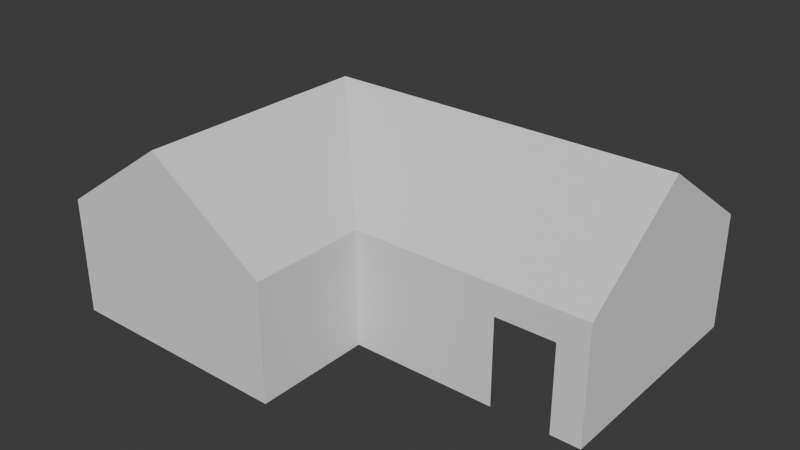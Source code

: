 # Source: house.blend  (saved by Blender 4.1.24; exported with 4.5.12 LTS)
import bpy
from mathutils import Matrix  # noqa: F401  (used for matrix-valued properties, if any)

bpy.ops.wm.read_factory_settings(use_empty=True)
scene = bpy.context.scene
scene.name = 'Scene'

# ---- collections
col_collection = bpy.data.collections.new('Collection'); scene.collection.children.link(col_collection)

# ---- world
world_world = bpy.data.worlds.new('World'); scene.world = world_world
world_world.use_nodes = True; world_world.node_tree.nodes.clear()
_N = world_world.node_tree.nodes; _L = world_world.node_tree.links
n0 = _N.new('ShaderNodeOutputWorld'); n0.name = 'World Output'; n0.location = (300, 300)
n1 = _N.new('ShaderNodeBackground'); n1.name = 'Background'; n1.location = (10, 300)
n1.inputs[0].default_value = (0.05088, 0.05088, 0.05088, 1.0)
_L.new(n1.outputs[0], n0.inputs[0])
n0.is_active_output = True
world_world.color = (0.05088, 0.05088, 0.05088)
world_world.use_sun_shadow = False
world_world.sun_shadow_jitter_overblur = 0.0

# ---- meshes
me_cube_001 = bpy.data.meshes.new('Cube.001')
me_cube_001.from_pydata([(-8.0, -4.0, 0.0), (-8.0, -4.0, 4.0), (-8.0, 4.0, 0.0), (-8.0, 4.0, 4.0), (8.0, -4.0, 0.0), (8.0, -4.0, 4.0), (8.0, 4.0, 0.0), (8.0, 4.0, 4.0), (0.0, 4.0, 0.0), (0.0, 4.0, 4.0), (0.0, -4.0, 0.0), (0.0, -4.0, 4.0), (-8.0, -8.0, 0.0), (-8.0, -8.0, 4.0), (0.0, -8.0, 0.0), (0.0, -8.0, 4.0), (-4.0, 4.0, 0.0), (-4.0, -4.0, 6.75), (-4.0, 4.0, 4.0), (-4.0, -8.0, 6.75), (-4.0, -8.0, 0.0), (-8.0, 0.0, 0.0), (-8.0, 0.0, 4.0), (8.0, 0.0, 0.0), (8.0, 0.0, 6.75), (0.0, 0.0, 6.75), (-4.0, 0.0, 6.75), (5.0, -4.0, 0.0), (5.0, -4.0, 4.0), (5.0, 4.0, 4.0), (7.0, 4.0, 4.0), (7.0, -4.0, 0.0), (5.0, 0.0, 6.75), (7.0, 0.0, 6.75), (7.0, 4.0, 0.0), (5.0, 4.0, 0.0), (7.0, -4.0, 4.0), (-8.0, -4.0, 3.0), (-8.0, 4.0, 3.0), (8.0, 4.0, 3.0), (8.0, -4.0, 3.0), (0.0, -4.0, 3.0), (0.0, 4.0, 3.0), (-8.0, -8.0, 3.0), (0.0, -8.0, 3.0), (-4.0, -8.0, 4.5), (-4.0, 4.0, 3.0), (8.0, 0.0, 4.5), (-8.0, 0.0, 3.0), (5.0, 4.0, 3.0), (7.0, -4.0, 3.0), (5.0, -4.0, 3.0), (7.0, 4.0, 3.0)], [], [(48, 22, 3, 38), (52, 30, 7, 39), (47, 24, 5, 40), (17, 1, 13, 19), (26, 22, 1, 17), (32, 25, 11, 28), (51, 28, 11, 41), (46, 18, 9, 42), (45, 19, 13, 43), (41, 11, 15, 44), (37, 0, 12, 43), (44, 15, 19, 45), (38, 3, 18, 46), (25, 26, 11), (11, 17, 19, 15), (9, 18, 26, 25), (29, 9, 25, 32), (18, 3, 26), (39, 7, 24, 47), (37, 1, 22, 48), (3, 22, 26), (17, 11, 26), (42, 9, 29, 49), (24, 33, 36, 5), (33, 32, 28, 36), (40, 5, 36, 50), (50, 36, 28, 51), (7, 30, 33, 24), (30, 29, 32, 33), (49, 29, 30, 52), (35, 49, 52, 34), (4, 40, 50, 31), (8, 42, 49, 35), (0, 37, 48, 21), (6, 39, 47, 23), (2, 38, 46, 16), (14, 44, 45, 20), (1, 37, 43, 13), (10, 41, 44, 14), (20, 45, 43, 12), (16, 46, 42, 8), (27, 51, 41, 10), (23, 47, 40, 4), (34, 52, 39, 6), (21, 48, 38, 2)])
_uv = me_cube_001.uv_layers.new(name='UVMap')
_uv.uv.foreach_set('vector', [0.5625, 0.125, 0.625, 0.125, 0.625, 0.25, 0.5625, 0.25, 0.5625, 0.4844, 0.625, 0.4844, 0.625, 0.5, 0.5625, 0.5, 0.5625, 0.625, 0.625, 0.625, 0.625, 0.75, 0.5625, 0.75, 0.8125, 0.75, 0.875, 0.75, 0.875, 0.75, 0.8125, 0.75, 0.8125, 0.625, 0.875, 0.625, 0.875, 0.75, 0.8125, 0.75, 0.6719, 0.625, 0.75, 0.625, 0.75, 0.75, 0.6719, 0.75, 0.5625, 0.7969, 0.625, 0.7969, 0.625, 0.875, 0.5625, 0.875, 0.5625, 0.3125, 0.625, 0.3125, 0.625, 0.375, 0.5625, 0.375, 0.5625, 0.9375, 0.625, 0.9375, 0.625, 1.0, 0.5625, 1.0, 0.5625, 0.875, 0.625, 0.875, 0.625, 0.875, 0.5625, 0.875, 0.5625, 0.0, 0.375, 0.0, 0.375, 0.0, 0.5625, 0.0, 0.5625, 0.875, 0.625, 0.875, 0.625, 0.9375, 0.5625, 0.9375, 0.5625, 0.25, 0.625, 0.25, 0.625, 0.3125, 0.5625, 0.3125, 0.75, 0.625, 0.8125, 0.625, 0.75, 0.75, 0.75, 0.75, 0.8125, 0.75, 0.8125, 0.75, 0.75, 0.75, 0.75, 0.5, 0.8125, 0.5, 0.8125, 0.625, 0.75, 0.625, 0.6719, 0.5, 0.75, 0.5, 0.75, 0.625, 0.6719, 0.625, 0.8125, 0.5, 0.625, 0.25, 0.8125, 0.625, 0.5625, 0.5, 0.625, 0.5, 0.625, 0.625, 0.5625, 0.625, 0.5625, 0.0, 0.625, 0.0, 0.625, 0.125, 0.5625, 0.125, 0.625, 0.25, 0.875, 0.625, 0.8125, 0.625, 0.8125, 0.75, 0.75, 0.75, 0.8125, 0.625, 0.5625, 0.375, 0.625, 0.375, 0.625, 0.4531, 0.5625, 0.4531, 0.625, 0.625, 0.6406, 0.625, 0.6406, 0.75, 0.625, 0.75, 0.6406, 0.625, 0.6719, 0.625, 0.6719, 0.75, 0.6406, 0.75, 0.5625, 0.75, 0.625, 0.75, 0.625, 0.7656, 0.5625, 0.7656, 0.5625, 0.7656, 0.625, 0.7656, 0.625, 0.7969, 0.5625, 0.7969, 0.625, 0.5, 0.6406, 0.5, 0.6406, 0.625, 0.625, 0.625, 0.6406, 0.5, 0.6719, 0.5, 0.6719, 0.625, 0.6406, 0.625, 0.5625, 0.4531, 0.625, 0.4531, 0.625, 0.4844, 0.5625, 0.4844, 0.375, 0.4531, 0.5625, 0.4531, 0.5625, 0.4844, 0.375, 0.4844, 0.375, 0.75, 0.5625, 0.75, 0.5625, 0.7656, 0.375, 0.7656, 0.375, 0.375, 0.5625, 0.375, 0.5625, 0.4531, 0.375, 0.4531, 0.375, 0.0, 0.5625, 0.0, 0.5625, 0.125, 0.375, 0.125, 0.375, 0.5, 0.5625, 0.5, 0.5625, 0.625, 0.375, 0.625, 0.375, 0.25, 0.5625, 0.25, 0.5625, 0.3125, 0.375, 0.3125, 0.375, 0.875, 0.5625, 0.875, 0.5625, 0.9375, 0.375, 0.9375, 0.625, 0.0, 0.5625, 0.0, 0.5625, 0.0, 0.625, 0.0, 0.375, 0.875, 0.5625, 0.875, 0.5625, 0.875, 0.375, 0.875, 0.375, 0.9375, 0.5625, 0.9375, 0.5625, 1.0, 0.375, 1.0, 0.375, 0.3125, 0.5625, 0.3125, 0.5625, 0.375, 0.375, 0.375, 0.375, 0.7969, 0.5625, 0.7969, 0.5625, 0.875, 0.375, 0.875, 0.375, 0.625, 0.5625, 0.625, 0.5625, 0.75, 0.375, 0.75, 0.375, 0.4844, 0.5625, 0.4844, 0.5625, 0.5, 0.375, 0.5, 0.375, 0.125, 0.5625, 0.125, 0.5625, 0.25, 0.375, 0.25])
me_cube_001.update()

# ---- objects
ob_cube = bpy.data.objects.new('Cube', me_cube_001)

# ---- transforms, parenting, visibility, modifiers, constraints
ob_cube.location = (0.0, 0.0, 0.0)

# ---- collection membership
col_collection.objects.link(ob_cube)

# ---- scene / render settings (as saved in the file)
scene.frame_start = 1; scene.frame_end = 250; scene.frame_set(1)
scene.render.engine = 'BLENDER_EEVEE_NEXT'
scene.cycles.sampling_pattern = 'TABULATED_SOBOL'
scene.eevee.ray_tracing_options.trace_max_roughness = 0.0
bpy.context.view_layer.update()

# ---- added for rendering (the .blend has no active camera and no usable light): camera, sun
cam_auto = bpy.data.cameras.new('AutoCamera')
cam_auto.lens = 50.0
cam_auto.sensor_width = 36.0
cam_auto.clip_end = 1000.0
ob_auto_camera = bpy.data.objects.new('AutoCamera', cam_auto)
scene.collection.objects.link(ob_auto_camera)
ob_auto_camera.location = (19.53, -25.436, 18.999)
ob_auto_camera.rotation_euler = (1.09748, -7.21219e-08, 0.694738)
scene.camera = ob_auto_camera
light_auto_sun = bpy.data.lights.new('AutoSun', 'SUN')
light_auto_sun.energy = 3.0
light_auto_sun.angle = 0.0523599
ob_auto_sun = bpy.data.objects.new('AutoSun', light_auto_sun)
scene.collection.objects.link(ob_auto_sun)
ob_auto_sun.rotation_euler = (0.872665, 0.174533, 0.523599)
bpy.context.view_layer.update()
